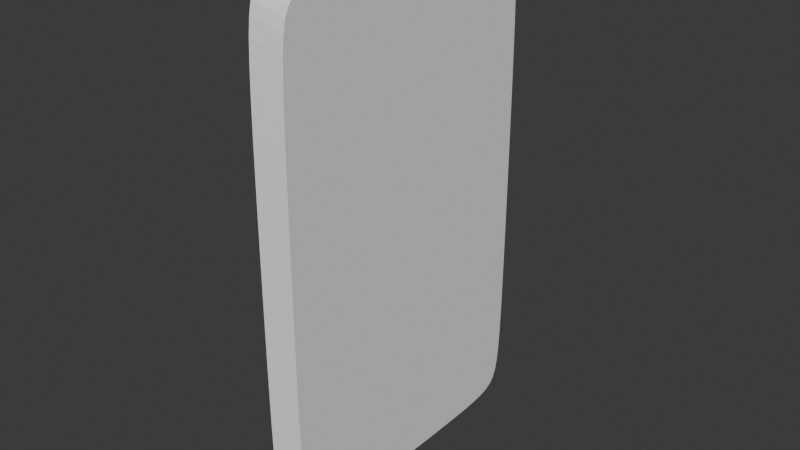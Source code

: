 # Source: card.blend  (saved by Blender 4.0.36; exported with 4.5.12 LTS)
import bpy
from mathutils import Matrix  # noqa: F401  (used for matrix-valued properties, if any)

bpy.ops.wm.read_factory_settings(use_empty=True)
scene = bpy.context.scene
scene.name = 'Scene'

# ---- collections
col_collection = bpy.data.collections.new('Collection'); scene.collection.children.link(col_collection)

# ---- world
world_world = bpy.data.worlds.new('World'); scene.world = world_world
world_world.use_nodes = True; world_world.node_tree.nodes.clear()
_N = world_world.node_tree.nodes; _L = world_world.node_tree.links
n0 = _N.new('ShaderNodeOutputWorld'); n0.name = 'World Output'; n0.location = (300, 300)
n1 = _N.new('ShaderNodeBackground'); n1.name = 'Background'; n1.location = (10, 300)
n1.inputs[0].default_value = (0.05088, 0.05088, 0.05088, 1.0)
_L.new(n1.outputs[0], n0.inputs[0])
n0.is_active_output = True
world_world.color = (0.05088, 0.05088, 0.05088)
world_world.use_sun_shadow = False
world_world.sun_shadow_jitter_overblur = 0.0

# ---- meshes
me_001 = bpy.data.meshes.new('Куб.001')
me_001.from_pydata([(-1.0, -0.9315, -0.9315), (-1.0, -0.9315, 0.9315), (-1.0, 0.9315, -0.9315), (-1.0, 0.9315, 0.9315), (1.0, -0.8849, -0.8849), (1.0, -0.8849, 0.8849), (1.0, 0.8849, -0.8849), (1.0, 0.8849, 0.8849), (-1.0, -0.0791, 0.9986), (-1.0, 0.0791, 0.9986), (1.0, 0.07514, 0.9487), (1.0, -0.07514, 0.9487), (-1.0, 0.0791, -0.9986), (-1.0, -0.0791, -0.9986), (1.0, -0.07514, -0.9487), (1.0, 0.07514, -0.9487), (-1.0, -0.9986, -0.0791), (-1.0, -0.9986, 0.0791), (-1.0, 0.9986, 0.0791), (-1.0, 0.9986, -0.0791), (1.0, 0.9487, 0.07514), (1.0, 0.9487, -0.07514), (1.0, -0.9487, 0.07514), (1.0, -0.9487, -0.07514), (-1.0, -0.2341, -0.9982), (-1.0, -0.3797, -0.9971), (-1.0, -0.5111, -0.9953), (-1.0, -0.6251, -0.9923), (-1.0, -0.72, -0.9876), (-1.0, -0.7962, -0.9805), (-1.0, -0.8552, -0.9699), (-1.0, -0.8994, -0.9542), (-1.0, -0.9982, 0.2341), (-1.0, -0.9971, 0.3797), (-1.0, -0.9953, 0.5111), (-1.0, -0.9923, 0.6251), (-1.0, -0.9876, 0.72), (-1.0, -0.9805, 0.7962), (-1.0, -0.9699, 0.8552), (-1.0, -0.9542, 0.8994), (-1.0, 0.2341, 0.9982), (-1.0, 0.3797, 0.9971), (-1.0, 0.5111, 0.9953), (-1.0, 0.6251, 0.9923), (-1.0, 0.72, 0.9876), (-1.0, 0.7962, 0.9805), (-1.0, 0.8552, 0.9699), (-1.0, 0.8994, 0.9542), (-1.0, 0.9982, -0.2341), (-1.0, 0.9971, -0.3797), (-1.0, 0.9953, -0.5111), (-1.0, 0.9923, -0.6251), (-1.0, 0.9876, -0.72), (-1.0, 0.9805, -0.7962), (-1.0, 0.9699, -0.8552), (-1.0, 0.9542, -0.8994), (1.0, 0.9483, -0.2224), (1.0, 0.9473, -0.3607), (1.0, 0.9455, -0.4856), (1.0, 0.9427, -0.5938), (1.0, 0.9383, -0.684), (1.0, 0.9315, -0.7564), (1.0, 0.9214, -0.8124), (1.0, 0.9065, -0.8544), (1.0, 0.2224, -0.9483), (1.0, 0.3607, -0.9473), (1.0, 0.4856, -0.9455), (1.0, 0.5938, -0.9427), (1.0, 0.684, -0.9383), (1.0, 0.7564, -0.9315), (1.0, 0.8124, -0.9214), (1.0, 0.8544, -0.9065), (1.0, -0.2224, 0.9483), (1.0, -0.3607, 0.9473), (1.0, -0.4856, 0.9455), (1.0, -0.5938, 0.9427), (1.0, -0.684, 0.9383), (1.0, -0.7564, 0.9315), (1.0, -0.8124, 0.9214), (1.0, -0.8544, 0.9065), (1.0, -0.9483, -0.2224), (1.0, -0.9473, -0.3607), (1.0, -0.9455, -0.4856), (1.0, -0.9427, -0.5938), (1.0, -0.9383, -0.684), (1.0, -0.9315, -0.7564), (1.0, -0.9214, -0.8124), (1.0, -0.9065, -0.8544), (-1.0, -0.8994, 0.9542), (-1.0, -0.8552, 0.9699), (-1.0, -0.7962, 0.9805), (-1.0, -0.72, 0.9876), (-1.0, -0.6251, 0.9923), (-1.0, -0.5111, 0.9953), (-1.0, -0.3797, 0.9971), (-1.0, -0.2341, 0.9982), (1.0, 0.8544, 0.9065), (1.0, 0.8124, 0.9214), (1.0, 0.7564, 0.9315), (1.0, 0.684, 0.9383), (1.0, 0.5938, 0.9427), (1.0, 0.4856, 0.9455), (1.0, 0.3607, 0.9473), (1.0, 0.2224, 0.9483), (-1.0, 0.8994, -0.9542), (-1.0, 0.8552, -0.9699), (-1.0, 0.7962, -0.9805), (-1.0, 0.72, -0.9876), (-1.0, 0.6251, -0.9923), (-1.0, 0.5111, -0.9953), (-1.0, 0.3797, -0.9971), (-1.0, 0.2341, -0.9982), (1.0, -0.8544, -0.9065), (1.0, -0.8124, -0.9214), (1.0, -0.7564, -0.9315), (1.0, -0.684, -0.9383), (1.0, -0.5938, -0.9427), (1.0, -0.4856, -0.9455), (1.0, -0.3607, -0.9473), (1.0, -0.2224, -0.9483), (-1.0, -0.9542, -0.8994), (-1.0, -0.9699, -0.8552), (-1.0, -0.9805, -0.7962), (-1.0, -0.9876, -0.72), (-1.0, -0.9923, -0.6251), (-1.0, -0.9953, -0.5111), (-1.0, -0.9971, -0.3797), (-1.0, -0.9982, -0.2341), (-1.0, 0.9542, 0.8994), (-1.0, 0.9699, 0.8552), (-1.0, 0.9805, 0.7962), (-1.0, 0.9876, 0.72), (-1.0, 0.9923, 0.6251), (-1.0, 0.9953, 0.5111), (-1.0, 0.9971, 0.3797), (-1.0, 0.9982, 0.2341), (1.0, 0.9065, 0.8544), (1.0, 0.9214, 0.8124), (1.0, 0.9315, 0.7564), (1.0, 0.9383, 0.684), (1.0, 0.9427, 0.5938), (1.0, 0.9455, 0.4856), (1.0, 0.9473, 0.3607), (1.0, 0.9483, 0.2224), (1.0, -0.9065, 0.8544), (1.0, -0.9214, 0.8124), (1.0, -0.9315, 0.7564), (1.0, -0.9383, 0.684), (1.0, -0.9427, 0.5938), (1.0, -0.9455, 0.4856), (1.0, -0.9473, 0.3607), (1.0, -0.9483, 0.2224)], [], [(128, 3, 7, 136), (144, 5, 1, 39), (31, 112, 4, 0), (79, 88, 1, 5), (103, 40, 9, 10), (8, 11, 10, 9), (111, 64, 15, 12), (14, 13, 12, 15), (80, 23, 16, 127), (23, 22, 17, 16), (6, 63, 62, 61, 60, 59, 58, 57, 56, 21, 20, 143, 142, 141, 140, 139, 138, 137, 136, 7, 96, 97, 98, 99, 100, 101, 102, 103, 10, 11, 72, 73, 74, 75, 76, 77, 78, 79, 5, 144, 145, 146, 147, 148, 149, 150, 151, 22, 23, 80, 81, 82, 83, 84, 85, 86, 87, 4, 112, 113, 114, 115, 116, 117, 118, 119, 14, 15, 64, 65, 66, 67, 68, 69, 70, 71), (48, 19, 21, 56), (19, 18, 20, 21), (0, 120, 121, 122, 123, 124, 125, 126, 127, 16, 17, 32, 33, 34, 35, 36, 37, 38, 39, 1, 88, 89, 90, 91, 92, 93, 94, 95, 8, 9, 40, 41, 42, 43, 44, 45, 46, 47, 3, 128, 129, 130, 131, 132, 133, 134, 135, 18, 19, 48, 49, 50, 51, 52, 53, 54, 55, 2, 104, 105, 106, 107, 108, 109, 110, 111, 12, 13, 24, 25, 26, 27, 28, 29, 30, 31), (2, 55, 63, 6), (55, 54, 62, 63), (54, 53, 61, 62), (53, 52, 60, 61), (52, 51, 59, 60), (51, 50, 58, 59), (50, 49, 57, 58), (49, 48, 56, 57), (4, 87, 120, 0), (87, 86, 121, 120), (86, 85, 122, 121), (85, 84, 123, 122), (84, 83, 124, 123), (83, 82, 125, 124), (82, 81, 126, 125), (81, 80, 127, 126), (2, 6, 71, 104), (104, 71, 70, 105), (105, 70, 69, 106), (106, 69, 68, 107), (107, 68, 67, 108), (108, 67, 66, 109), (109, 66, 65, 110), (110, 65, 64, 111), (7, 3, 47, 96), (96, 47, 46, 97), (97, 46, 45, 98), (98, 45, 44, 99), (99, 44, 43, 100), (100, 43, 42, 101), (101, 42, 41, 102), (102, 41, 40, 103), (11, 8, 95, 72), (72, 95, 94, 73), (73, 94, 93, 74), (74, 93, 92, 75), (75, 92, 91, 76), (76, 91, 90, 77), (77, 90, 89, 78), (78, 89, 88, 79), (13, 14, 119, 24), (24, 119, 118, 25), (25, 118, 117, 26), (26, 117, 116, 27), (27, 116, 115, 28), (28, 115, 114, 29), (29, 114, 113, 30), (30, 113, 112, 31), (22, 151, 32, 17), (151, 150, 33, 32), (150, 149, 34, 33), (149, 148, 35, 34), (148, 147, 36, 35), (147, 146, 37, 36), (146, 145, 38, 37), (145, 144, 39, 38), (18, 135, 143, 20), (135, 134, 142, 143), (134, 133, 141, 142), (133, 132, 140, 141), (132, 131, 139, 140), (131, 130, 138, 139), (130, 129, 137, 138), (129, 128, 136, 137)])
_uv = me_001.uv_layers.new(name='UVКарта')
_uv.uv.foreach_set('vector', [0.6225, 0.25, 0.625, 0.25, 0.625, 0.5, 0.6225, 0.5, 0.6225, 0.75, 0.625, 0.75, 0.625, 1.0, 0.6225, 1.0, 0.125, 0.7475, 0.375, 0.7475, 0.375, 0.75, 0.125, 0.75, 0.625, 0.7475, 0.875, 0.7475, 0.875, 0.75, 0.625, 0.75, 0.625, 0.5202, 0.875, 0.5202, 0.875, 0.5227, 0.625, 0.5227, 0.875, 0.7273, 0.625, 0.7273, 0.625, 0.5227, 0.875, 0.5227, 0.125, 0.5202, 0.375, 0.5202, 0.375, 0.5227, 0.125, 0.5227, 0.375, 0.7273, 0.125, 0.7273, 0.125, 0.5227, 0.375, 0.5227, 0.3952, 0.75, 0.3977, 0.75, 0.3977, 1.0, 0.3952, 1.0, 0.3977, 0.75, 0.6023, 0.75, 0.6023, 1.0, 0.3977, 1.0, 0.375, 0.5, 0.3775, 0.5, 0.3801, 0.5, 0.3826, 0.5, 0.3851, 0.5, 0.3876, 0.5, 0.3902, 0.5, 0.3927, 0.5, 0.3952, 0.5, 0.3977, 0.5, 0.6023, 0.5, 0.6048, 0.5, 0.6073, 0.5, 0.6098, 0.5, 0.6124, 0.5, 0.6149, 0.5, 0.6174, 0.5, 0.6199, 0.5, 0.6225, 0.5, 0.625, 0.5, 0.625, 0.5025, 0.625, 0.5051, 0.625, 0.5076, 0.625, 0.5101, 0.625, 0.5126, 0.625, 0.5152, 0.625, 0.5177, 0.625, 0.5202, 0.625, 0.5227, 0.625, 0.7273, 0.625, 0.7298, 0.625, 0.7323, 0.625, 0.7348, 0.625, 0.7374, 0.625, 0.7399, 0.625, 0.7424, 0.625, 0.7449, 0.625, 0.7475, 0.625, 0.75, 0.6225, 0.75, 0.6199, 0.75, 0.6174, 0.75, 0.6149, 0.75, 0.6124, 0.75, 0.6098, 0.75, 0.6073, 0.75, 0.6048, 0.75, 0.6023, 0.75, 0.3977, 0.75, 0.3952, 0.75, 0.3927, 0.75, 0.3902, 0.75, 0.3876, 0.75, 0.3851, 0.75, 0.3826, 0.75, 0.3801, 0.75, 0.3775, 0.75, 0.375, 0.75, 0.375, 0.7475, 0.375, 0.7449, 0.375, 0.7424, 0.375, 0.7399, 0.375, 0.7374, 0.375, 0.7348, 0.375, 0.7323, 0.375, 0.7298, 0.375, 0.7273, 0.375, 0.5227, 0.375, 0.5202, 0.375, 0.5177, 0.375, 0.5152, 0.375, 0.5126, 0.375, 0.5101, 0.375, 0.5076, 0.375, 0.5051, 0.375, 0.5025, 0.3952, 0.25, 0.3977, 0.25, 0.3977, 0.5, 0.3952, 0.5, 0.3977, 0.25, 0.6023, 0.25, 0.6023, 0.5, 0.3977, 0.5, 0.375, 0.0, 0.3775, 0.0, 0.3801, 0.0, 0.3826, 0.0, 0.3851, 0.0, 0.3876, 0.0, 0.3902, 0.0, 0.3927, 0.0, 0.3952, 0.0, 0.3977, 0.0, 0.6023, 0.0, 0.6048, 0.0, 0.6073, 0.0, 0.6098, 0.0, 0.6124, 0.0, 0.6149, 0.0, 0.6174, 0.0, 0.6199, 0.0, 0.6225, 0.0, 0.625, 0.0, 0.625, 0.002525, 0.625, 0.005051, 0.625, 0.007576, 0.625, 0.0101, 0.625, 0.01263, 0.625, 0.01515, 0.625, 0.01768, 0.625, 0.0202, 0.625, 0.02273, 0.625, 0.2273, 0.625, 0.2298, 0.625, 0.2323, 0.625, 0.2348, 0.625, 0.2374, 0.625, 0.2399, 0.625, 0.2424, 0.625, 0.2449, 0.625, 0.2475, 0.625, 0.25, 0.6225, 0.25, 0.6199, 0.25, 0.6174, 0.25, 0.6149, 0.25, 0.6124, 0.25, 0.6098, 0.25, 0.6073, 0.25, 0.6048, 0.25, 0.6023, 0.25, 0.3977, 0.25, 0.3952, 0.25, 0.3927, 0.25, 0.3902, 0.25, 0.3876, 0.25, 0.3851, 0.25, 0.3826, 0.25, 0.3801, 0.25, 0.3775, 0.25, 0.375, 0.25, 0.375, 0.2475, 0.375, 0.2449, 0.375, 0.2424, 0.375, 0.2399, 0.375, 0.2374, 0.375, 0.2348, 0.375, 0.2323, 0.375, 0.2298, 0.375, 0.2273, 0.375, 0.02273, 0.375, 0.0202, 0.375, 0.01768, 0.375, 0.01515, 0.375, 0.01263, 0.375, 0.0101, 0.375, 0.007576, 0.375, 0.005051, 0.375, 0.002525, 0.375, 0.25, 0.3775, 0.25, 0.3775, 0.5, 0.375, 0.5, 0.3775, 0.25, 0.3801, 0.25, 0.3801, 0.5, 0.3775, 0.5, 0.3801, 0.25, 0.3826, 0.25, 0.3826, 0.5, 0.3801, 0.5, 0.3826, 0.25, 0.3851, 0.25, 0.3851, 0.5, 0.3826, 0.5, 0.3851, 0.25, 0.3876, 0.25, 0.3876, 0.5, 0.3851, 0.5, 0.3876, 0.25, 0.3902, 0.25, 0.3902, 0.5, 0.3876, 0.5, 0.3902, 0.25, 0.3927, 0.25, 0.3927, 0.5, 0.3902, 0.5, 0.3927, 0.25, 0.3952, 0.25, 0.3952, 0.5, 0.3927, 0.5, 0.375, 0.75, 0.3775, 0.75, 0.3775, 1.0, 0.375, 1.0, 0.3775, 0.75, 0.3801, 0.75, 0.3801, 1.0, 0.3775, 1.0, 0.3801, 0.75, 0.3826, 0.75, 0.3826, 1.0, 0.3801, 1.0, 0.3826, 0.75, 0.3851, 0.75, 0.3851, 1.0, 0.3826, 1.0, 0.3851, 0.75, 0.3876, 0.75, 0.3876, 1.0, 0.3851, 1.0, 0.3876, 0.75, 0.3902, 0.75, 0.3902, 1.0, 0.3876, 1.0, 0.3902, 0.75, 0.3927, 0.75, 0.3927, 1.0, 0.3902, 1.0, 0.3927, 0.75, 0.3952, 0.75, 0.3952, 1.0, 0.3927, 1.0, 0.125, 0.5, 0.375, 0.5, 0.375, 0.5025, 0.125, 0.5025, 0.125, 0.5025, 0.375, 0.5025, 0.375, 0.5051, 0.125, 0.5051, 0.125, 0.5051, 0.375, 0.5051, 0.375, 0.5076, 0.125, 0.5076, 0.125, 0.5076, 0.375, 0.5076, 0.375, 0.5101, 0.125, 0.5101, 0.125, 0.5101, 0.375, 0.5101, 0.375, 0.5126, 0.125, 0.5126, 0.125, 0.5126, 0.375, 0.5126, 0.375, 0.5152, 0.125, 0.5152, 0.125, 0.5152, 0.375, 0.5152, 0.375, 0.5177, 0.125, 0.5177, 0.125, 0.5177, 0.375, 0.5177, 0.375, 0.5202, 0.125, 0.5202, 0.625, 0.5, 0.875, 0.5, 0.875, 0.5025, 0.625, 0.5025, 0.625, 0.5025, 0.875, 0.5025, 0.875, 0.5051, 0.625, 0.5051, 0.625, 0.5051, 0.875, 0.5051, 0.875, 0.5076, 0.625, 0.5076, 0.625, 0.5076, 0.875, 0.5076, 0.875, 0.5101, 0.625, 0.5101, 0.625, 0.5101, 0.875, 0.5101, 0.875, 0.5126, 0.625, 0.5126, 0.625, 0.5126, 0.875, 0.5126, 0.875, 0.5152, 0.625, 0.5152, 0.625, 0.5152, 0.875, 0.5152, 0.875, 0.5177, 0.625, 0.5177, 0.625, 0.5177, 0.875, 0.5177, 0.875, 0.5202, 0.625, 0.5202, 0.625, 0.7273, 0.875, 0.7273, 0.875, 0.7298, 0.625, 0.7298, 0.625, 0.7298, 0.875, 0.7298, 0.875, 0.7323, 0.625, 0.7323, 0.625, 0.7323, 0.875, 0.7323, 0.875, 0.7348, 0.625, 0.7348, 0.625, 0.7348, 0.875, 0.7348, 0.875, 0.7374, 0.625, 0.7374, 0.625, 0.7374, 0.875, 0.7374, 0.875, 0.7399, 0.625, 0.7399, 0.625, 0.7399, 0.875, 0.7399, 0.875, 0.7424, 0.625, 0.7424, 0.625, 0.7424, 0.875, 0.7424, 0.875, 0.7449, 0.625, 0.7449, 0.625, 0.7449, 0.875, 0.7449, 0.875, 0.7475, 0.625, 0.7475, 0.125, 0.7273, 0.375, 0.7273, 0.375, 0.7298, 0.125, 0.7298, 0.125, 0.7298, 0.375, 0.7298, 0.375, 0.7323, 0.125, 0.7323, 0.125, 0.7323, 0.375, 0.7323, 0.375, 0.7348, 0.125, 0.7348, 0.125, 0.7348, 0.375, 0.7348, 0.375, 0.7374, 0.125, 0.7374, 0.125, 0.7374, 0.375, 0.7374, 0.375, 0.7399, 0.125, 0.7399, 0.125, 0.7399, 0.375, 0.7399, 0.375, 0.7424, 0.125, 0.7424, 0.125, 0.7424, 0.375, 0.7424, 0.375, 0.7449, 0.125, 0.7449, 0.125, 0.7449, 0.375, 0.7449, 0.375, 0.7475, 0.125, 0.7475, 0.6023, 0.75, 0.6048, 0.75, 0.6048, 1.0, 0.6023, 1.0, 0.6048, 0.75, 0.6073, 0.75, 0.6073, 1.0, 0.6048, 1.0, 0.6073, 0.75, 0.6098, 0.75, 0.6098, 1.0, 0.6073, 1.0, 0.6098, 0.75, 0.6124, 0.75, 0.6124, 1.0, 0.6098, 1.0, 0.6124, 0.75, 0.6149, 0.75, 0.6149, 1.0, 0.6124, 1.0, 0.6149, 0.75, 0.6174, 0.75, 0.6174, 1.0, 0.6149, 1.0, 0.6174, 0.75, 0.6199, 0.75, 0.6199, 1.0, 0.6174, 1.0, 0.6199, 0.75, 0.6225, 0.75, 0.6225, 1.0, 0.6199, 1.0, 0.6023, 0.25, 0.6048, 0.25, 0.6048, 0.5, 0.6023, 0.5, 0.6048, 0.25, 0.6073, 0.25, 0.6073, 0.5, 0.6048, 0.5, 0.6073, 0.25, 0.6098, 0.25, 0.6098, 0.5, 0.6073, 0.5, 0.6098, 0.25, 0.6124, 0.25, 0.6124, 0.5, 0.6098, 0.5, 0.6124, 0.25, 0.6149, 0.25, 0.6149, 0.5, 0.6124, 0.5, 0.6149, 0.25, 0.6174, 0.25, 0.6174, 0.5, 0.6149, 0.5, 0.6174, 0.25, 0.6199, 0.25, 0.6199, 0.5, 0.6174, 0.5, 0.6199, 0.25, 0.6225, 0.25, 0.6225, 0.5, 0.6199, 0.5])
me_001.update()

# ---- objects
ob_x = bpy.data.objects.new('Куб', me_001)

# ---- transforms, parenting, visibility, modifiers, constraints
ob_x.location = (0.0, 0.0, 0.0)
ob_x.scale = (0.05, 0.6008, 1.001)

# ---- collection membership
col_collection.objects.link(ob_x)

# ---- scene / render settings (as saved in the file)
scene.frame_start = 1; scene.frame_end = 250; scene.frame_set(0)
scene.render.engine = 'BLENDER_EEVEE_NEXT'
scene.render.hair_subdiv = 3
scene.cycles.sampling_pattern = 'TABULATED_SOBOL'
bpy.context.view_layer.update()

# ---- added for rendering (the .blend has no active camera and no usable light): camera, sun
cam_auto = bpy.data.cameras.new('AutoCamera')
cam_auto.lens = 50.0
cam_auto.sensor_width = 36.0
cam_auto.clip_end = 1000.0
ob_auto_camera = bpy.data.objects.new('AutoCamera', cam_auto)
scene.collection.objects.link(ob_auto_camera)
ob_auto_camera.location = (2.15996, -2.59195, 1.72797)
ob_auto_camera.rotation_euler = (1.09748, -7.21219e-08, 0.694738)
scene.camera = ob_auto_camera
light_auto_sun = bpy.data.lights.new('AutoSun', 'SUN')
light_auto_sun.energy = 3.0
light_auto_sun.angle = 0.0523599
ob_auto_sun = bpy.data.objects.new('AutoSun', light_auto_sun)
scene.collection.objects.link(ob_auto_sun)
ob_auto_sun.rotation_euler = (0.872665, 0.174533, 0.523599)
bpy.context.view_layer.update()
